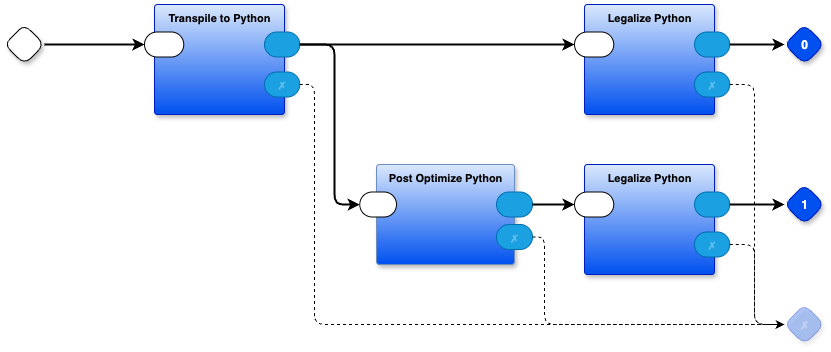

The diagram above was exported from draw.io. Its source (the exported page's mxGraphModel, read from the mxfile embedded in the PNG):
<mxGraphModel dx="1141" dy="777" grid="1" gridSize="10" guides="1" tooltips="1" connect="1" arrows="1" fold="1" page="1" pageScale="1" pageWidth="1100" pageHeight="850" math="0" shadow="0">
  <root>
    <mxCell id="0" />
    <mxCell id="1" parent="0" />
    <mxCell id="siLBKlSfjDrrgRXlG9xq-1" value="" style="rhombus;whiteSpace=wrap;html=1;rounded=1;fontStyle=1;glass=0;sketch=0;fontSize=12;points=[[0,0.5,0,0,0],[0.5,0,0,0,0],[0.5,1,0,0,0],[1,0.5,0,0,0]];shadow=1;fontFamily=Helvetica;fontColor=default;" parent="1" vertex="1">
      <mxGeometry x="40" y="100" width="40" height="40" as="geometry" />
    </mxCell>
    <mxCell id="siLBKlSfjDrrgRXlG9xq-2" value="Transpile to Python" style="rounded=1;sketch=0;container=1;recursiveResize=0;verticalAlign=top;arcSize=6;fontStyle=1;autosize=0;points=[];absoluteArcSize=1;shadow=1;strokeColor=#001DBC;fillColor=#DAE8FC;fontColor=#000000;fontFamily=Helvetica;fontSize=11;labelBackgroundColor=none;gradientColor=#0050EF;" parent="1" vertex="1">
      <mxGeometry x="190" y="80" width="130" height="110" as="geometry">
        <mxRectangle x="-98" y="-1230" width="99" height="26" as="alternateBounds" />
      </mxGeometry>
    </mxCell>
    <mxCell id="siLBKlSfjDrrgRXlG9xq-3" value="" style="rounded=1;whiteSpace=wrap;sketch=0;points=[[0,0.5,0,0,0],[1,0.5,0,0,0]];arcSize=50;fontFamily=Helvetica;fontSize=11;fontColor=default;labelBackgroundColor=none;" parent="siLBKlSfjDrrgRXlG9xq-2" vertex="1">
      <mxGeometry x="-10" y="27.5" width="39.25" height="25" as="geometry" />
    </mxCell>
    <mxCell id="siLBKlSfjDrrgRXlG9xq-5" value="✗" style="rounded=1;whiteSpace=wrap;sketch=0;points=[[0,0.5,0,0,0],[1,0.5,0,0,0]];fillColor=#1ba1e2;fontColor=#ffffff;strokeColor=#006EAF;arcSize=50;fontFamily=Helvetica;fontSize=11;textOpacity=30;labelBackgroundColor=none;" parent="siLBKlSfjDrrgRXlG9xq-2" vertex="1">
      <mxGeometry x="110" y="67.5" width="35.25" height="25" as="geometry" />
    </mxCell>
    <mxCell id="siLBKlSfjDrrgRXlG9xq-4" value="" style="rounded=1;whiteSpace=wrap;sketch=0;points=[[0,0.5,0,0,0],[1,0.5,0,0,0]];fillColor=#1ba1e2;fontColor=#ffffff;strokeColor=#006EAF;arcSize=50;fontFamily=Helvetica;fontSize=11;labelBackgroundColor=none;" parent="siLBKlSfjDrrgRXlG9xq-2" vertex="1">
      <mxGeometry x="110" y="27.5" width="35.25" height="25" as="geometry" />
    </mxCell>
    <mxCell id="siLBKlSfjDrrgRXlG9xq-7" value="Legalize Python" style="rounded=1;whiteSpace=wrap;sketch=0;container=1;recursiveResize=0;verticalAlign=top;arcSize=6;fontStyle=1;autosize=0;points=[];absoluteArcSize=1;shadow=1;strokeColor=#001DBC;fillColor=#DAE8FC;fontColor=#000000;fontFamily=Helvetica;fontSize=11;labelBackgroundColor=none;gradientColor=#0050EF;" parent="1" vertex="1">
      <mxGeometry x="620" y="80" width="130" height="110" as="geometry">
        <mxRectangle x="-98" y="-1230" width="99" height="26" as="alternateBounds" />
      </mxGeometry>
    </mxCell>
    <mxCell id="siLBKlSfjDrrgRXlG9xq-8" value="" style="rounded=1;whiteSpace=wrap;sketch=0;points=[[0,0.5,0,0,0],[1,0.5,0,0,0]];arcSize=50;fontFamily=Helvetica;fontSize=11;fontColor=default;labelBackgroundColor=none;" parent="siLBKlSfjDrrgRXlG9xq-7" vertex="1">
      <mxGeometry x="-10" y="27.5" width="39.25" height="25" as="geometry" />
    </mxCell>
    <mxCell id="siLBKlSfjDrrgRXlG9xq-9" value="" style="rounded=1;whiteSpace=wrap;sketch=0;points=[[0,0.5,0,0,0],[1,0.5,0,0,0]];fillColor=#1ba1e2;fontColor=#ffffff;strokeColor=#006EAF;arcSize=50;fontFamily=Helvetica;fontSize=11;labelBackgroundColor=none;" parent="siLBKlSfjDrrgRXlG9xq-7" vertex="1">
      <mxGeometry x="110" y="27.5" width="35.25" height="25" as="geometry" />
    </mxCell>
    <mxCell id="siLBKlSfjDrrgRXlG9xq-10" value="✗" style="rounded=1;whiteSpace=wrap;sketch=0;points=[[0,0.5,0,0,0],[1,0.5,0,0,0]];fillColor=#1ba1e2;fontColor=#ffffff;strokeColor=#006EAF;arcSize=50;fontFamily=Helvetica;fontSize=11;textOpacity=30;labelBackgroundColor=none;" parent="siLBKlSfjDrrgRXlG9xq-7" vertex="1">
      <mxGeometry x="110" y="67.5" width="35.25" height="25" as="geometry" />
    </mxCell>
    <mxCell id="siLBKlSfjDrrgRXlG9xq-11" style="edgeStyle=orthogonalEdgeStyle;rounded=1;orthogonalLoop=1;jettySize=auto;html=1;exitX=1;exitY=0.5;exitDx=0;exitDy=0;exitPerimeter=0;strokeWidth=2;curved=0;" parent="1" source="siLBKlSfjDrrgRXlG9xq-9" target="siLBKlSfjDrrgRXlG9xq-31" edge="1">
      <mxGeometry relative="1" as="geometry">
        <mxPoint x="820" y="120" as="targetPoint" />
      </mxGeometry>
    </mxCell>
    <mxCell id="siLBKlSfjDrrgRXlG9xq-31" value="0" style="rhombus;whiteSpace=wrap;html=1;rounded=1;fontStyle=1;glass=0;sketch=0;fontSize=12;points=[[0,0.5,0,0,0],[0.5,0,0,0,0],[0.5,1,0,0,0],[1,0.5,0,0,0]];shadow=1;fillColor=#0050ef;fontColor=#ffffff;strokeColor=#001DBC;fontFamily=Helvetica;" parent="1" vertex="1">
      <mxGeometry x="820" y="100" width="40" height="40" as="geometry" />
    </mxCell>
    <mxCell id="siLBKlSfjDrrgRXlG9xq-32" value="✗" style="rhombus;whiteSpace=wrap;html=1;rounded=1;fillColor=#0050ef;fontColor=#ffffff;strokeColor=#001DBC;fontStyle=1;glass=0;sketch=0;fontSize=12;points=[[0,0.5,0,0,0],[0.5,0,0,0,0],[0.5,1,0,0,0],[1,0.5,0,0,0]];shadow=1;textOpacity=30;opacity=30;" parent="1" vertex="1">
      <mxGeometry x="820" y="380" width="40" height="40" as="geometry" />
    </mxCell>
    <mxCell id="siLBKlSfjDrrgRXlG9xq-33" style="edgeStyle=orthogonalEdgeStyle;shape=connector;curved=0;rounded=1;orthogonalLoop=1;jettySize=auto;html=1;exitX=1;exitY=0.5;exitDx=0;exitDy=0;exitPerimeter=0;entryX=0;entryY=0.5;entryDx=0;entryDy=0;entryPerimeter=0;strokeColor=default;strokeWidth=2;align=center;verticalAlign=middle;fontFamily=Helvetica;fontSize=11;fontColor=default;labelBackgroundColor=default;endArrow=classic;" parent="1" source="siLBKlSfjDrrgRXlG9xq-1" target="siLBKlSfjDrrgRXlG9xq-3" edge="1">
      <mxGeometry relative="1" as="geometry" />
    </mxCell>
    <mxCell id="siLBKlSfjDrrgRXlG9xq-39" style="edgeStyle=orthogonalEdgeStyle;shape=connector;curved=0;rounded=1;orthogonalLoop=1;jettySize=auto;html=1;exitX=1;exitY=0.5;exitDx=0;exitDy=0;exitPerimeter=0;entryX=0;entryY=0.5;entryDx=0;entryDy=0;entryPerimeter=0;strokeColor=default;align=center;verticalAlign=middle;fontFamily=Helvetica;fontSize=11;fontColor=default;labelBackgroundColor=default;endArrow=classic;strokeWidth=2;" parent="1" source="siLBKlSfjDrrgRXlG9xq-4" target="siLBKlSfjDrrgRXlG9xq-8" edge="1">
      <mxGeometry relative="1" as="geometry">
        <mxPoint x="383.25" y="120" as="targetPoint" />
      </mxGeometry>
    </mxCell>
    <mxCell id="VxLtTgOwFmIEo0wdIWV6-1" value="Legalize Python" style="rounded=1;whiteSpace=wrap;sketch=0;container=1;recursiveResize=0;verticalAlign=top;arcSize=6;fontStyle=1;autosize=0;points=[];absoluteArcSize=1;shadow=1;strokeColor=#001DBC;fillColor=#DAE8FC;fontColor=#000000;fontFamily=Helvetica;fontSize=11;labelBackgroundColor=none;gradientColor=#0050EF;" parent="1" vertex="1">
      <mxGeometry x="620" y="240" width="130" height="110" as="geometry">
        <mxRectangle x="-98" y="-1230" width="99" height="26" as="alternateBounds" />
      </mxGeometry>
    </mxCell>
    <mxCell id="VxLtTgOwFmIEo0wdIWV6-2" value="" style="rounded=1;whiteSpace=wrap;sketch=0;points=[[0,0.5,0,0,0],[1,0.5,0,0,0]];arcSize=50;fontFamily=Helvetica;fontSize=11;fontColor=default;labelBackgroundColor=none;" parent="VxLtTgOwFmIEo0wdIWV6-1" vertex="1">
      <mxGeometry x="-10" y="27.5" width="39.25" height="25" as="geometry" />
    </mxCell>
    <mxCell id="VxLtTgOwFmIEo0wdIWV6-3" value="" style="rounded=1;whiteSpace=wrap;sketch=0;points=[[0,0.5,0,0,0],[1,0.5,0,0,0]];fillColor=#1ba1e2;fontColor=#ffffff;strokeColor=#006EAF;arcSize=50;fontFamily=Helvetica;fontSize=11;labelBackgroundColor=none;" parent="VxLtTgOwFmIEo0wdIWV6-1" vertex="1">
      <mxGeometry x="110" y="27.5" width="35.25" height="25" as="geometry" />
    </mxCell>
    <mxCell id="VxLtTgOwFmIEo0wdIWV6-4" value="✗" style="rounded=1;whiteSpace=wrap;sketch=0;points=[[0,0.5,0,0,0],[1,0.5,0,0,0]];fillColor=#1ba1e2;fontColor=#ffffff;strokeColor=#006EAF;arcSize=50;fontFamily=Helvetica;fontSize=11;textOpacity=30;labelBackgroundColor=none;" parent="VxLtTgOwFmIEo0wdIWV6-1" vertex="1">
      <mxGeometry x="110" y="67.5" width="35.25" height="25" as="geometry" />
    </mxCell>
    <mxCell id="VxLtTgOwFmIEo0wdIWV6-5" style="edgeStyle=orthogonalEdgeStyle;rounded=1;orthogonalLoop=1;jettySize=auto;html=1;exitX=1;exitY=0.5;exitDx=0;exitDy=0;exitPerimeter=0;entryX=0;entryY=0.5;entryDx=0;entryDy=0;entryPerimeter=0;strokeWidth=2;curved=0;" parent="1" source="VxLtTgOwFmIEo0wdIWV6-3" target="VxLtTgOwFmIEo0wdIWV6-14" edge="1">
      <mxGeometry relative="1" as="geometry">
        <mxPoint x="820" y="280" as="targetPoint" />
      </mxGeometry>
    </mxCell>
    <mxCell id="VxLtTgOwFmIEo0wdIWV6-14" value="1" style="rhombus;whiteSpace=wrap;html=1;rounded=1;fontStyle=1;glass=0;sketch=0;fontSize=12;points=[[0,0.5,0,0,0],[0.5,0,0,0,0],[0.5,1,0,0,0],[1,0.5,0,0,0]];shadow=1;fillColor=#0050ef;fontColor=#ffffff;strokeColor=#001DBC;fontFamily=Helvetica;" parent="1" vertex="1">
      <mxGeometry x="820" y="260" width="40" height="40" as="geometry" />
    </mxCell>
    <mxCell id="VxLtTgOwFmIEo0wdIWV6-17" value="Post Optimize Python" style="rounded=1;whiteSpace=wrap;html=1;container=1;recursiveResize=0;verticalAlign=top;arcSize=6;fontStyle=1;autosize=0;points=[];absoluteArcSize=1;shadow=1;strokeColor=#6c8ebf;fillColor=#dae8fc;fontFamily=Helvetica;fontSize=11;gradientColor=#0050EF;fontColor=default;labelBackgroundColor=none;" parent="1" vertex="1">
      <mxGeometry x="412" y="240" width="138" height="100" as="geometry">
        <mxRectangle x="-98" y="-1230" width="99" height="26" as="alternateBounds" />
      </mxGeometry>
    </mxCell>
    <mxCell id="VxLtTgOwFmIEo0wdIWV6-18" value="" style="rounded=1;whiteSpace=wrap;html=1;sketch=0;points=[[0,0.5,0,0,0],[1,0.5,0,0,0]];arcSize=50;fontFamily=Helvetica;fontSize=11;fontColor=default;labelBackgroundColor=none;" parent="VxLtTgOwFmIEo0wdIWV6-17" vertex="1">
      <mxGeometry x="-16.75" y="27.5" width="36.75" height="25" as="geometry" />
    </mxCell>
    <mxCell id="VxLtTgOwFmIEo0wdIWV6-19" value="" style="rounded=1;whiteSpace=wrap;html=1;sketch=0;points=[[0,0.5,0,0,0],[1,0.5,0,0,0]];fillColor=#1ba1e2;fontColor=#ffffff;strokeColor=#006EAF;arcSize=50;fontFamily=Helvetica;fontSize=11;labelBackgroundColor=none;" parent="VxLtTgOwFmIEo0wdIWV6-17" vertex="1">
      <mxGeometry x="120" y="27.5" width="36" height="25" as="geometry" />
    </mxCell>
    <mxCell id="VxLtTgOwFmIEo0wdIWV6-20" value="✗" style="rounded=1;whiteSpace=wrap;html=1;sketch=0;points=[[0,0.5,0,0,0],[1,0.5,0,0,0]];fillColor=#1ba1e2;fontColor=#ffffff;strokeColor=#006EAF;arcSize=50;fontFamily=Helvetica;fontSize=11;textOpacity=30;labelBackgroundColor=none;" parent="VxLtTgOwFmIEo0wdIWV6-17" vertex="1">
      <mxGeometry x="120" y="60" width="36" height="25" as="geometry" />
    </mxCell>
    <mxCell id="VxLtTgOwFmIEo0wdIWV6-21" style="edgeStyle=orthogonalEdgeStyle;shape=connector;curved=0;rounded=1;orthogonalLoop=1;jettySize=auto;html=1;exitX=1;exitY=0.5;exitDx=0;exitDy=0;exitPerimeter=0;entryX=0;entryY=0.5;entryDx=0;entryDy=0;entryPerimeter=0;strokeColor=default;align=center;verticalAlign=middle;fontFamily=Helvetica;fontSize=11;fontColor=default;labelBackgroundColor=default;endArrow=classic;strokeWidth=2;" parent="1" source="VxLtTgOwFmIEo0wdIWV6-19" target="VxLtTgOwFmIEo0wdIWV6-2" edge="1">
      <mxGeometry relative="1" as="geometry" />
    </mxCell>
    <mxCell id="VxLtTgOwFmIEo0wdIWV6-23" style="edgeStyle=orthogonalEdgeStyle;rounded=1;orthogonalLoop=1;jettySize=auto;html=1;entryX=0;entryY=0.5;entryDx=0;entryDy=0;entryPerimeter=0;strokeWidth=2;curved=0;exitX=1;exitY=0.5;exitDx=0;exitDy=0;exitPerimeter=0;" parent="1" source="siLBKlSfjDrrgRXlG9xq-4" target="VxLtTgOwFmIEo0wdIWV6-18" edge="1">
      <mxGeometry relative="1" as="geometry">
        <Array as="points">
          <mxPoint x="370" y="120" />
          <mxPoint x="370" y="280" />
        </Array>
      </mxGeometry>
    </mxCell>
    <mxCell id="VxLtTgOwFmIEo0wdIWV6-28" style="edgeStyle=orthogonalEdgeStyle;shape=connector;curved=0;rounded=1;orthogonalLoop=1;jettySize=auto;html=1;exitX=1;exitY=0.5;exitDx=0;exitDy=0;exitPerimeter=0;entryX=0;entryY=0.5;entryDx=0;entryDy=0;entryPerimeter=0;dashed=1;strokeColor=default;align=center;verticalAlign=middle;fontFamily=Helvetica;fontSize=11;fontColor=default;labelBackgroundColor=default;endArrow=classic;" parent="1" source="VxLtTgOwFmIEo0wdIWV6-4" target="siLBKlSfjDrrgRXlG9xq-32" edge="1">
      <mxGeometry relative="1" as="geometry">
        <Array as="points">
          <mxPoint x="790" y="320" />
          <mxPoint x="790" y="400" />
        </Array>
      </mxGeometry>
    </mxCell>
    <mxCell id="VxLtTgOwFmIEo0wdIWV6-29" style="edgeStyle=orthogonalEdgeStyle;shape=connector;curved=0;rounded=1;orthogonalLoop=1;jettySize=auto;html=1;exitX=1;exitY=0.5;exitDx=0;exitDy=0;exitPerimeter=0;entryX=0;entryY=0.5;entryDx=0;entryDy=0;entryPerimeter=0;dashed=1;strokeColor=default;align=center;verticalAlign=middle;fontFamily=Helvetica;fontSize=11;fontColor=default;labelBackgroundColor=default;endArrow=classic;" parent="1" source="siLBKlSfjDrrgRXlG9xq-10" target="siLBKlSfjDrrgRXlG9xq-32" edge="1">
      <mxGeometry relative="1" as="geometry">
        <Array as="points">
          <mxPoint x="790" y="160" />
          <mxPoint x="790" y="400" />
        </Array>
      </mxGeometry>
    </mxCell>
    <mxCell id="VxLtTgOwFmIEo0wdIWV6-30" style="edgeStyle=orthogonalEdgeStyle;shape=connector;curved=0;rounded=1;orthogonalLoop=1;jettySize=auto;html=1;exitX=1;exitY=0.5;exitDx=0;exitDy=0;exitPerimeter=0;entryX=0;entryY=0.5;entryDx=0;entryDy=0;entryPerimeter=0;dashed=1;strokeColor=default;align=center;verticalAlign=middle;fontFamily=Helvetica;fontSize=11;fontColor=default;labelBackgroundColor=default;endArrow=classic;" parent="1" source="VxLtTgOwFmIEo0wdIWV6-20" target="siLBKlSfjDrrgRXlG9xq-32" edge="1">
      <mxGeometry relative="1" as="geometry">
        <Array as="points">
          <mxPoint x="580" y="313" />
          <mxPoint x="580" y="400" />
        </Array>
      </mxGeometry>
    </mxCell>
    <mxCell id="P_fCA_GVJbcpzN80wI91-1" style="edgeStyle=orthogonalEdgeStyle;shape=connector;curved=0;rounded=1;orthogonalLoop=1;jettySize=auto;html=1;exitX=1;exitY=0.5;exitDx=0;exitDy=0;exitPerimeter=0;entryX=0;entryY=0.5;entryDx=0;entryDy=0;entryPerimeter=0;dashed=1;strokeColor=default;align=center;verticalAlign=middle;fontFamily=Helvetica;fontSize=11;fontColor=default;labelBackgroundColor=default;endArrow=classic;" parent="1" source="siLBKlSfjDrrgRXlG9xq-5" target="siLBKlSfjDrrgRXlG9xq-32" edge="1">
      <mxGeometry relative="1" as="geometry">
        <Array as="points">
          <mxPoint x="350" y="160" />
          <mxPoint x="350" y="400" />
        </Array>
      </mxGeometry>
    </mxCell>
  </root>
</mxGraphModel>